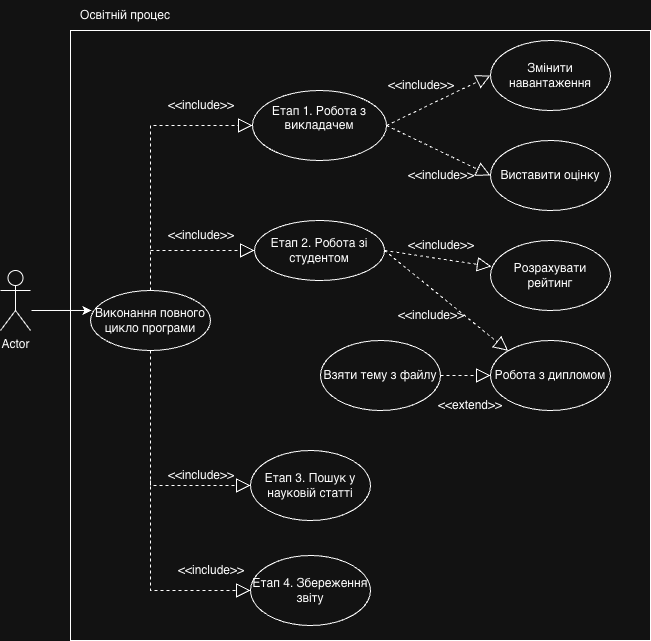

The diagram above was exported from draw.io. Its source (the exported page's mxGraphModel, read from the mxfile embedded in the PNG):
<mxGraphModel dx="934" dy="732" grid="1" gridSize="10" guides="1" tooltips="1" connect="1" arrows="1" fold="1" page="1" pageScale="1" pageWidth="827" pageHeight="1169" math="0" shadow="0">
  <root>
    <mxCell id="0" />
    <mxCell id="1" parent="0" />
    <mxCell id="IpgK2QsdtCWLDo4EeJ5K-23" parent="1" style="rounded=0;whiteSpace=wrap;html=1;" value="" vertex="1">
      <mxGeometry height="610" width="580" x="159" y="180" as="geometry" />
    </mxCell>
    <mxCell id="IpgK2QsdtCWLDo4EeJ5K-1" parent="1" style="shape=umlActor;verticalLabelPosition=bottom;verticalAlign=top;html=1;outlineConnect=0;" value="Actor" vertex="1">
      <mxGeometry height="60" width="30" x="89" y="420" as="geometry" />
    </mxCell>
    <mxCell id="IpgK2QsdtCWLDo4EeJ5K-3" parent="1" style="ellipse;whiteSpace=wrap;html=1;" value="Виконання повного цикло програми" vertex="1">
      <mxGeometry height="60" width="120" x="179" y="440" as="geometry" />
    </mxCell>
    <mxCell id="IpgK2QsdtCWLDo4EeJ5K-4" parent="1" style="ellipse;whiteSpace=wrap;html=1;" value="&#10;Етап 1. Робота з викладачем&#10;&#10;" vertex="1">
      <mxGeometry height="70" width="134" x="341" y="240" as="geometry" />
    </mxCell>
    <mxCell id="IpgK2QsdtCWLDo4EeJ5K-5" parent="1" style="ellipse;whiteSpace=wrap;html=1;" value="Етап 2. Робота зі студентом" vertex="1">
      <mxGeometry height="60" width="130" x="343" y="370" as="geometry" />
    </mxCell>
    <mxCell id="IpgK2QsdtCWLDo4EeJ5K-7" parent="1" style="ellipse;whiteSpace=wrap;html=1;" value="Взяти тему з файлу" vertex="1">
      <mxGeometry height="70" width="120" x="409" y="490" as="geometry" />
    </mxCell>
    <mxCell id="IpgK2QsdtCWLDo4EeJ5K-8" parent="1" style="ellipse;whiteSpace=wrap;html=1;" value="Етап 3. Пошук у науковій статті" vertex="1">
      <mxGeometry height="70" width="120" x="339" y="600" as="geometry" />
    </mxCell>
    <mxCell id="IpgK2QsdtCWLDo4EeJ5K-9" parent="1" style="ellipse;whiteSpace=wrap;html=1;" value="Етап 4. Збереження звіту" vertex="1">
      <mxGeometry height="70" width="120" x="339" y="705" as="geometry" />
    </mxCell>
    <mxCell id="IpgK2QsdtCWLDo4EeJ5K-10" parent="1" style="ellipse;whiteSpace=wrap;html=1;" value="Змінити навантаження" vertex="1">
      <mxGeometry height="70" width="120" x="579" y="190" as="geometry" />
    </mxCell>
    <mxCell id="IpgK2QsdtCWLDo4EeJ5K-11" parent="1" style="ellipse;whiteSpace=wrap;html=1;" value="Виставити оцінку" vertex="1">
      <mxGeometry height="70" width="120" x="579" y="290" as="geometry" />
    </mxCell>
    <mxCell id="IpgK2QsdtCWLDo4EeJ5K-12" parent="1" style="ellipse;whiteSpace=wrap;html=1;" value="Розрахувати рейтинг" vertex="1">
      <mxGeometry height="70" width="120" x="579" y="390" as="geometry" />
    </mxCell>
    <mxCell id="IpgK2QsdtCWLDo4EeJ5K-13" parent="1" style="ellipse;whiteSpace=wrap;html=1;" value="Робота з дипломом" vertex="1">
      <mxGeometry height="70" width="120" x="579" y="490" as="geometry" />
    </mxCell>
    <mxCell id="IpgK2QsdtCWLDo4EeJ5K-14" edge="1" parent="1" source="IpgK2QsdtCWLDo4EeJ5K-3" style="endArrow=block;dashed=1;endFill=0;endSize=12;html=1;rounded=0;exitX=0.5;exitY=0;exitDx=0;exitDy=0;entryX=0;entryY=0.5;entryDx=0;entryDy=0;" target="IpgK2QsdtCWLDo4EeJ5K-4" value="">
      <mxGeometry relative="1" width="160" as="geometry">
        <Array as="points">
          <mxPoint x="239" y="275" />
        </Array>
        <mxPoint x="339" y="350" as="sourcePoint" />
        <mxPoint x="499" y="350" as="targetPoint" />
      </mxGeometry>
    </mxCell>
    <mxCell id="IpgK2QsdtCWLDo4EeJ5K-15" edge="1" parent="1" style="endArrow=block;dashed=1;endFill=0;endSize=12;html=1;rounded=0;entryX=0;entryY=0.5;entryDx=0;entryDy=0;" target="IpgK2QsdtCWLDo4EeJ5K-5" value="">
      <mxGeometry relative="1" width="160" as="geometry">
        <Array as="points">
          <mxPoint x="299" y="400" />
        </Array>
        <mxPoint x="239" y="400" as="sourcePoint" />
        <mxPoint x="499" y="350" as="targetPoint" />
      </mxGeometry>
    </mxCell>
    <mxCell id="IpgK2QsdtCWLDo4EeJ5K-16" edge="1" parent="1" source="IpgK2QsdtCWLDo4EeJ5K-3" style="endArrow=block;dashed=1;endFill=0;endSize=12;html=1;rounded=0;exitX=0.5;exitY=1;exitDx=0;exitDy=0;entryX=0;entryY=0.5;entryDx=0;entryDy=0;" target="IpgK2QsdtCWLDo4EeJ5K-8" value="">
      <mxGeometry relative="1" width="160" as="geometry">
        <Array as="points">
          <mxPoint x="239" y="635" />
        </Array>
        <mxPoint x="299" y="540" as="sourcePoint" />
        <mxPoint x="459" y="540" as="targetPoint" />
      </mxGeometry>
    </mxCell>
    <mxCell id="IpgK2QsdtCWLDo4EeJ5K-17" edge="1" parent="1" style="endArrow=block;dashed=1;endFill=0;endSize=12;html=1;rounded=0;entryX=0;entryY=0.5;entryDx=0;entryDy=0;" target="IpgK2QsdtCWLDo4EeJ5K-9" value="">
      <mxGeometry relative="1" width="160" as="geometry">
        <Array as="points">
          <mxPoint x="239" y="740" />
        </Array>
        <mxPoint x="239" y="630" as="sourcePoint" />
        <mxPoint x="459" y="540" as="targetPoint" />
      </mxGeometry>
    </mxCell>
    <mxCell id="IpgK2QsdtCWLDo4EeJ5K-18" edge="1" parent="1" source="IpgK2QsdtCWLDo4EeJ5K-7" style="endArrow=block;dashed=1;endFill=0;endSize=12;html=1;rounded=0;exitX=1;exitY=0.5;exitDx=0;exitDy=0;entryX=0;entryY=0.5;entryDx=0;entryDy=0;" target="IpgK2QsdtCWLDo4EeJ5K-13" value="">
      <mxGeometry relative="1" width="160" as="geometry">
        <mxPoint x="293" y="510" as="sourcePoint" />
        <mxPoint x="453" y="510" as="targetPoint" />
      </mxGeometry>
    </mxCell>
    <mxCell id="IpgK2QsdtCWLDo4EeJ5K-19" edge="1" parent="1" source="IpgK2QsdtCWLDo4EeJ5K-4" style="endArrow=block;dashed=1;endFill=0;endSize=12;html=1;rounded=0;exitX=1;exitY=0.5;exitDx=0;exitDy=0;entryX=0;entryY=0.5;entryDx=0;entryDy=0;" target="IpgK2QsdtCWLDo4EeJ5K-10" value="">
      <mxGeometry relative="1" width="160" as="geometry">
        <mxPoint x="299" y="440" as="sourcePoint" />
        <mxPoint x="459" y="440" as="targetPoint" />
      </mxGeometry>
    </mxCell>
    <mxCell id="IpgK2QsdtCWLDo4EeJ5K-20" edge="1" parent="1" source="IpgK2QsdtCWLDo4EeJ5K-4" style="endArrow=block;dashed=1;endFill=0;endSize=12;html=1;rounded=0;exitX=1;exitY=0.5;exitDx=0;exitDy=0;entryX=0;entryY=0.5;entryDx=0;entryDy=0;" target="IpgK2QsdtCWLDo4EeJ5K-11" value="">
      <mxGeometry relative="1" width="160" as="geometry">
        <mxPoint x="499" y="330" as="sourcePoint" />
        <mxPoint x="659" y="330" as="targetPoint" />
      </mxGeometry>
    </mxCell>
    <mxCell id="IpgK2QsdtCWLDo4EeJ5K-21" edge="1" parent="1" source="IpgK2QsdtCWLDo4EeJ5K-5" style="endArrow=block;dashed=1;endFill=0;endSize=12;html=1;rounded=0;exitX=1;exitY=0.5;exitDx=0;exitDy=0;entryX=0.008;entryY=0.371;entryDx=0;entryDy=0;entryPerimeter=0;" target="IpgK2QsdtCWLDo4EeJ5K-12" value="">
      <mxGeometry relative="1" width="160" as="geometry">
        <mxPoint x="519" y="410" as="sourcePoint" />
        <mxPoint x="679" y="410" as="targetPoint" />
      </mxGeometry>
    </mxCell>
    <mxCell id="IpgK2QsdtCWLDo4EeJ5K-22" edge="1" parent="1" source="IpgK2QsdtCWLDo4EeJ5K-5" style="endArrow=block;dashed=1;endFill=0;endSize=12;html=1;rounded=0;exitX=1;exitY=0.5;exitDx=0;exitDy=0;entryX=0;entryY=0;entryDx=0;entryDy=0;" target="IpgK2QsdtCWLDo4EeJ5K-13" value="">
      <mxGeometry relative="1" width="160" as="geometry">
        <mxPoint x="489" y="420" as="sourcePoint" />
        <mxPoint x="649" y="420" as="targetPoint" />
      </mxGeometry>
    </mxCell>
    <mxCell id="IpgK2QsdtCWLDo4EeJ5K-25" parent="1" style="text;html=1;whiteSpace=wrap;strokeColor=none;fillColor=none;align=center;verticalAlign=middle;rounded=0;" value="Освітній процес" vertex="1">
      <mxGeometry height="30" width="170" x="129" y="150" as="geometry" />
    </mxCell>
    <mxCell id="IpgK2QsdtCWLDo4EeJ5K-27" edge="1" parent="1" style="endArrow=classic;html=1;rounded=0;entryX=0.008;entryY=0.333;entryDx=0;entryDy=0;entryPerimeter=0;" target="IpgK2QsdtCWLDo4EeJ5K-3" value="">
      <mxGeometry height="50" relative="1" width="50" as="geometry">
        <mxPoint x="120" y="460" as="sourcePoint" />
        <mxPoint x="400" y="470" as="targetPoint" />
      </mxGeometry>
    </mxCell>
    <mxCell id="IpgK2QsdtCWLDo4EeJ5K-28" parent="1" style="text;html=1;whiteSpace=wrap;strokeColor=none;fillColor=none;align=center;verticalAlign=middle;rounded=0;" value="&amp;lt;&amp;lt;include&amp;gt;&amp;gt;" vertex="1">
      <mxGeometry height="30" width="60" x="260" y="610" as="geometry" />
    </mxCell>
    <mxCell id="IpgK2QsdtCWLDo4EeJ5K-29" parent="1" style="text;html=1;whiteSpace=wrap;strokeColor=none;fillColor=none;align=center;verticalAlign=middle;rounded=0;" value="&amp;lt;&amp;lt;include&amp;gt;&amp;gt;" vertex="1">
      <mxGeometry height="30" width="60" x="270" y="705" as="geometry" />
    </mxCell>
    <mxCell id="IpgK2QsdtCWLDo4EeJ5K-30" parent="1" style="text;html=1;whiteSpace=wrap;strokeColor=none;fillColor=none;align=center;verticalAlign=middle;rounded=0;" value="&amp;lt;&amp;lt;include&amp;gt;&amp;gt;" vertex="1">
      <mxGeometry height="30" width="60" x="260" y="370" as="geometry" />
    </mxCell>
    <mxCell id="IpgK2QsdtCWLDo4EeJ5K-31" parent="1" style="text;html=1;whiteSpace=wrap;strokeColor=none;fillColor=none;align=center;verticalAlign=middle;rounded=0;" value="&amp;lt;&amp;lt;include&amp;gt;&amp;gt;" vertex="1">
      <mxGeometry height="30" width="60" x="260" y="240" as="geometry" />
    </mxCell>
    <mxCell id="IpgK2QsdtCWLDo4EeJ5K-32" parent="1" style="text;html=1;whiteSpace=wrap;strokeColor=none;fillColor=none;align=center;verticalAlign=middle;rounded=0;" value="&amp;lt;&amp;lt;include&amp;gt;&amp;gt;" vertex="1">
      <mxGeometry height="30" width="60" x="480" y="220" as="geometry" />
    </mxCell>
    <mxCell id="IpgK2QsdtCWLDo4EeJ5K-33" parent="1" style="text;html=1;whiteSpace=wrap;strokeColor=none;fillColor=none;align=center;verticalAlign=middle;rounded=0;" value="&amp;lt;&amp;lt;include&amp;gt;&amp;gt;" vertex="1">
      <mxGeometry height="30" width="60" x="500" y="310" as="geometry" />
    </mxCell>
    <mxCell id="IpgK2QsdtCWLDo4EeJ5K-34" parent="1" style="text;html=1;whiteSpace=wrap;strokeColor=none;fillColor=none;align=center;verticalAlign=middle;rounded=0;" value="&amp;lt;&amp;lt;include&amp;gt;&amp;gt;" vertex="1">
      <mxGeometry height="30" width="60" x="500" y="380" as="geometry" />
    </mxCell>
    <mxCell id="IpgK2QsdtCWLDo4EeJ5K-35" parent="1" style="text;html=1;whiteSpace=wrap;strokeColor=none;fillColor=none;align=center;verticalAlign=middle;rounded=0;" value="&amp;lt;&amp;lt;include&amp;gt;&amp;gt;" vertex="1">
      <mxGeometry height="30" width="60" x="490" y="450" as="geometry" />
    </mxCell>
    <mxCell id="IpgK2QsdtCWLDo4EeJ5K-37" parent="1" style="text;html=1;whiteSpace=wrap;strokeColor=none;fillColor=none;align=center;verticalAlign=middle;rounded=0;" value="&amp;lt;&amp;lt;extend&amp;gt;&amp;gt;" vertex="1">
      <mxGeometry height="30" width="60" x="529" y="540" as="geometry" />
    </mxCell>
  </root>
</mxGraphModel>